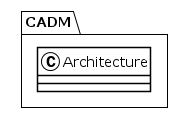

The diagram above was rendered by PlantUML. Its source (embedded in the PNG):
@startuml
!theme plain
package CADM {
class Architecture {
}
}
@enduml